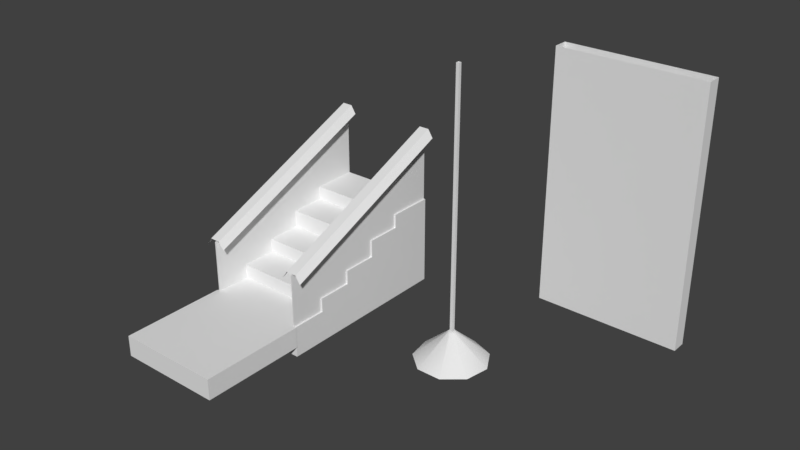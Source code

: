 # Source: fatherApartmentsBasementEnvironment.blend  (saved by Blender 2.78.0; exported with 4.5.12 LTS)
import bpy
from mathutils import Matrix  # noqa: F401  (used for matrix-valued properties, if any)

bpy.ops.wm.read_factory_settings(use_empty=True)
scene = bpy.context.scene
scene.name = 'Scene'

# ---- collections
col_collection_1 = bpy.data.collections.new('Collection 1'); scene.collection.children.link(col_collection_1)

# ---- materials (node trees are filled in below, after node groups)
mat_material_002 = bpy.data.materials.new('Material.002')
mat_material_002.alpha_threshold = 0.0
mat_material_002.use_transparent_shadow = False
mat_material_002.roughness = 0.5
mat_buildingredbrick = bpy.data.materials.new('BuildingRedBrick')
mat_buildingredbrick.alpha_threshold = 0.0
mat_buildingredbrick.use_transparent_shadow = False
mat_buildingredbrick.roughness = 0.5

# ---- material node trees

# ---- world
world_world = bpy.data.worlds.new('World'); scene.world = world_world
world_world.color = (0.05088, 0.05088, 0.05088)
world_world.use_sun_shadow = False
world_world.sun_shadow_jitter_overblur = 0.0
world_world.cycles.sampling_method = 'MANUAL'

# ---- meshes
me_mesh_037 = bpy.data.meshes.new('Mesh.037')
me_mesh_037.from_pydata([(-2.0, -0.2, -3.51), (-2.0, 0.2, -3.51), (2.0, 0.2, -3.51), (2.0, -0.2, -3.51), (-2.0, -0.2, 3.51), (2.0, -0.2, 3.51), (2.0, 0.2, 3.51), (-2.0, 0.2, 3.51)], [], [(1, 7, 6, 2), (2, 6, 5, 3), (3, 5, 4, 0), (0, 4, 7, 1)])
_k = set([(0, 3), (0, 4), (1, 2), (1, 7), (2, 6), (3, 5), (4, 5), (6, 7)])
me_mesh_037.attributes.new('sharp_edge', 'BOOLEAN', 'EDGE').data.foreach_set('value', [ (min(e.vertices), max(e.vertices)) in _k for e in me_mesh_037.edges])
_uv = me_mesh_037.uv_layers.new(name='UVMap')
_uv.uv.foreach_set('vector', [0.9373, 0.3752, 0.9373, 0.9927, 0.5855, 0.9927, 0.5855, 0.3752, 0.9902, 0.3752, 0.9902, 0.9927, 0.9551, 0.9927, 0.9551, 0.3752, 0.9373, 0.3752, 0.9373, 0.9927, 0.5855, 0.9927, 0.5855, 0.3752, 0.9902, 0.3752, 0.9902, 0.9927, 0.9551, 0.9927, 0.9551, 0.3752])
me_mesh_037.materials.append(mat_material_002)
me_mesh_037.use_remesh_preserve_volume = False
me_mesh_037.use_remesh_preserve_attributes = False
me_mesh_037.use_mirror_vertex_groups = False
me_mesh_037.update()
me_mesh_037.normals_split_custom_set([tuple(v) for v in zip(*[iter([0.0, 1.0, 8.491e-08, 0.0, 1.0, 8.491e-08, 0.0, 1.0, 8.491e-08, 0.0, 1.0, 8.491e-08, 1.0, 0.0, 0.0, 1.0, 0.0, 0.0, 1.0, 0.0, 0.0, 1.0, 0.0, 0.0, 0.0, -1.0, -8.491e-08, 0.0, -1.0, -8.491e-08, 0.0, -1.0, -8.491e-08, 0.0, -1.0, -8.491e-08, -1.0, 0.0, 0.0, -1.0, 0.0, 0.0, -1.0, 0.0, 0.0, -1.0, 0.0, 0.0])] * 3)])
me_cone = bpy.data.meshes.new('Cone')
me_cone.from_pydata([(0.0, 1.0, 0.0), (0.6428, 0.766, 0.0), (0.9848, 0.1736, 0.0), (0.866, -0.5, 0.0), (0.342, -0.9397, 0.0), (-0.342, -0.9397, 0.0), (-0.866, -0.5, 0.0), (-0.9848, 0.1736, 0.0), (-0.6428, 0.766, 0.0), (0.08705, -0.05026, 0.799), (0.09899, 0.01745, 0.799), (0.06461, 0.077, 0.799), (0.0, 0.1005, 0.799), (-0.06461, 0.077, 0.799), (-0.09899, 0.01745, 0.799), (-0.08705, -0.05026, 0.799), (-0.03438, -0.09445, 0.799), (0.03438, -0.09445, 0.799), (-1.192e-08, 0.8, 0.0), (0.5142, 0.6128, 0.0), (0.7878, 0.1389, 0.0), (0.6928, -0.4, 0.0), (0.2736, -0.7518, 0.0), (-0.2736, -0.7518, 0.0), (-0.6928, -0.4, 0.0), (-0.7878, 0.1389, 0.0), (-0.5142, 0.6128, 0.0), (-2.861e-08, 0.32, 0.52), (0.2057, 0.2451, 0.52), (0.3151, 0.05557, 0.52), (0.2771, -0.16, 0.52), (0.1094, -0.3007, 0.52), (-0.1094, -0.3007, 0.52), (-0.2771, -0.16, 0.52), (-0.3151, 0.05557, 0.52), (-0.2057, 0.2451, 0.52), (-0.03772, -0.04999, 0.788), (-0.03772, -0.04999, 7.825), (-0.03772, 0.03406, 0.788), (-0.03772, 0.03406, 7.825), (0.04633, -0.04999, 0.788), (0.04633, -0.04999, 7.825), (0.04633, 0.03406, 0.788), (0.04633, 0.03406, 7.825)], [], [(8, 13, 12, 0), (0, 12, 11, 1), (1, 11, 10, 2), (3, 9, 17, 4), (4, 17, 16, 5), (5, 16, 15, 6), (6, 15, 14, 7), (7, 14, 13, 8), (5, 6, 24, 23), (9, 10, 11, 12, 13, 14, 15, 16, 17), (2, 10, 9, 3), (20, 21, 30, 29), (2, 3, 21, 20), (6, 7, 25, 24), (3, 4, 22, 21), (0, 1, 19, 18), (7, 8, 26, 25), (4, 5, 23, 22), (1, 2, 20, 19), (8, 0, 18, 26), (27, 28, 29, 30, 31, 32, 33, 34, 35), (24, 25, 34, 33), (21, 22, 31, 30), (18, 19, 28, 27), (25, 26, 35, 34), (22, 23, 32, 31), (19, 20, 29, 28), (26, 18, 27, 35), (23, 24, 33, 32), (36, 37, 39, 38), (38, 39, 43, 42), (42, 43, 41, 40), (40, 41, 37, 36)])
me_cone.polygons.foreach_set('use_smooth', [True] * 33)
_k = set([(0, 1), (0, 8), (1, 2), (2, 3), (3, 4), (4, 5), (5, 6), (6, 7), (7, 8), (9, 10), (9, 17), (10, 11), (11, 12), (12, 13), (13, 14), (14, 15), (15, 16), (16, 17), (18, 19), (18, 26), (19, 20), (20, 21), (21, 22), (22, 23), (23, 24), (24, 25), (25, 26), (27, 28), (27, 35), (28, 29), (29, 30), (30, 31), (31, 32), (32, 33), (33, 34), (34, 35), (36, 37), (38, 39), (40, 41), (42, 43)])
me_cone.attributes.new('sharp_edge', 'BOOLEAN', 'EDGE').data.foreach_set('value', [ (min(e.vertices), max(e.vertices)) in _k for e in me_cone.edges])
_uv = me_cone.uv_layers.new(name='UVMap')
_uv.uv.foreach_set('vector', [0.0479, 0.1658, 0.0851, 0.1023, 0.08915, 0.1027, 0.1013, 0.1751, 0.1013, 0.1751, 0.08915, 0.1027, 0.09246, 0.1003, 0.1484, 0.1478, 0.1484, 0.1478, 0.09246, 0.1003, 0.09344, 0.09642, 0.1669, 0.09671, 0.1483, 0.04573, 0.09167, 0.09274, 0.088, 0.09098, 0.1013, 0.01876, 0.1013, 0.01876, 0.088, 0.09098, 0.08409, 0.09201, 0.0479, 0.02822, 0.0479, 0.02822, 0.08409, 0.09201, 0.08181, 0.09535, 0.01294, 0.06988, 0.01294, 0.06988, 0.08181, 0.09535, 0.0822, 0.0994, 0.01294, 0.1242, 0.01294, 0.1242, 0.0822, 0.0994, 0.0851, 0.1023, 0.0479, 0.1658, 0.2042, 0.143, 0.1745, 0.1075, 0.1872, 0.1029, 0.211, 0.1313, 0.03073, 0.0257, 0.03232, 0.03008, 0.03073, 0.03446, 0.02669, 0.03679, 0.0221, 0.03598, 0.01911, 0.03241, 0.01911, 0.02775, 0.0221, 0.02418, 0.02669, 0.02337, 0.1669, 0.09671, 0.09344, 0.09642, 0.09167, 0.09274, 0.1483, 0.04573, 0.2907, 0.08407, 0.2786, 0.118, 0.2489, 0.09495, 0.253, 0.0854, 0.3059, 0.08437, 0.29, 0.1279, 0.2797, 0.1192, 0.2923, 0.08437, 0.1745, 0.1075, 0.1745, 0.06117, 0.1872, 0.06581, 0.1872, 0.1029, 0.29, 0.1279, 0.2499, 0.1511, 0.2475, 0.1377, 0.2797, 0.1192, 0.2499, 0.01763, 0.2901, 0.04081, 0.2797, 0.04952, 0.2476, 0.03098, 0.1745, 0.06117, 0.2043, 0.02567, 0.211, 0.03741, 0.1872, 0.06581, 0.2499, 0.1511, 0.2042, 0.143, 0.211, 0.1313, 0.2475, 0.1377, 0.2901, 0.04081, 0.3059, 0.08437, 0.2923, 0.08437, 0.2797, 0.04952, 0.2043, 0.02567, 0.2499, 0.01763, 0.2476, 0.03098, 0.211, 0.03741, 0.2416, 0.06955, 0.25, 0.0754, 0.253, 0.0854, 0.2489, 0.09495, 0.2397, 0.0996, 0.2297, 0.09714, 0.2238, 0.0887, 0.2243, 0.07827, 0.2314, 0.0707, 0.1887, 0.1027, 0.1885, 0.06674, 0.2243, 0.07827, 0.2238, 0.0887, 0.2786, 0.118, 0.2475, 0.1363, 0.2397, 0.0996, 0.2489, 0.09495, 0.2468, 0.03244, 0.2781, 0.0503, 0.25, 0.0754, 0.2416, 0.06955, 0.1885, 0.06674, 0.2114, 0.03898, 0.2314, 0.0707, 0.2243, 0.07827, 0.2475, 0.1363, 0.212, 0.1302, 0.2297, 0.09714, 0.2397, 0.0996, 0.2781, 0.0503, 0.2907, 0.08407, 0.253, 0.0854, 0.25, 0.0754, 0.2114, 0.03898, 0.2468, 0.03244, 0.2416, 0.06955, 0.2314, 0.0707, 0.212, 0.1302, 0.1887, 0.1027, 0.2238, 0.0887, 0.2297, 0.09714, 0.004867, 0.005266, 0.3993, 0.005263, 0.3994, 0.01215, 0.004899, 0.01215, 0.004899, 0.005136, 0.3994, 0.005133, 0.3994, 0.01202, 0.004931, 0.01202, 0.004899, 0.01215, 0.3994, 0.01215, 0.3994, 0.01215, 0.004899, 0.01215, 0.004867, 0.005266, 0.3993, 0.005265, 0.3994, 0.01215, 0.004899, 0.01215])
me_cone.materials.append(mat_buildingredbrick)
me_cone.use_remesh_preserve_volume = False
me_cone.use_remesh_preserve_attributes = False
me_cone.use_mirror_vertex_groups = False
me_cone.update()
me_cube_009 = bpy.data.meshes.new('Cube.009')
me_cube_009.from_pydata([(-1.5, -1.5, -0.1512), (-1.5, -1.5, 0.4488), (-1.5, 1.5, -0.1512), (-1.5, 1.5, 0.4488), (1.5, -1.5, -0.1512), (1.5, -1.5, 0.4488), (1.5, 1.5, -0.1512), (1.5, 1.5, 0.4488)], [], [(0, 1, 3, 2), (2, 3, 7, 6), (6, 7, 5, 4), (4, 5, 1, 0), (2, 6, 4, 0), (7, 3, 1, 5)])
_uv = me_cube_009.uv_layers.new(name='UVMap')
_uv.uv.foreach_set('vector', [0.05376, 0.4831, 0.007894, 0.4831, 0.007894, 0.2537, 0.05376, 0.2537, 0.05376, 0.4831, 0.007894, 0.4831, 0.007894, 0.2537, 0.05376, 0.2537, 0.007894, 0.2537, 0.05376, 0.2537, 0.05376, 0.4831, 0.007894, 0.4831, 0.007894, 0.2537, 0.05376, 0.2537, 0.05376, 0.4831, 0.007894, 0.4831, 0.2878, 0.4831, 0.05841, 0.4831, 0.05841, 0.2537, 0.2878, 0.2537, 0.2878, 0.4831, 0.05841, 0.4831, 0.05841, 0.2537, 0.2878, 0.2537])
me_cube_009.use_remesh_preserve_volume = False
me_cube_009.use_remesh_preserve_attributes = False
me_cube_009.use_mirror_vertex_groups = False
me_cube_009.update()
me_cube_002 = bpy.data.meshes.new('Cube.002')
me_cube_002.from_pydata([(1.43, 2.723, 1.746), (1.43, 2.723, 4.246), (-1.482, -2.577, -0.4484), (-1.482, -2.577, 0.4457), (-1.482, -0.5773, 1.246), (1.482, -0.5773, 1.246), (1.482, -2.577, -0.4484), (1.482, -2.577, 0.4457), (1.482, -0.5773, 0.8457), (-1.482, -0.5773, 0.8457), (-1.482, -1.577, 0.8457), (1.482, -1.577, 0.8457), (1.482, -1.577, 0.4457), (-1.482, -1.577, 0.4457), (-1.482, 0.4227, 1.246), (1.482, 0.4227, 1.246), (-1.482, 0.4227, 1.746), (1.482, 0.4227, 1.746), (-1.482, 1.423, 1.746), (1.482, 1.423, 1.746), (-1.482, 1.423, 2.146), (1.482, 1.423, 2.146), (-1.482, 2.723, 2.146), (1.482, 2.723, 2.146), (-1.482, 2.723, -0.4484), (1.482, 2.723, -0.4484), (1.11, 2.724, 4.066), (1.26, 2.724, 4.298), (1.71, 2.724, 4.066), (1.56, 2.724, 4.298), (1.11, -2.578, 1.791), (1.26, -2.578, 2.009), (1.56, -2.578, 2.009), (1.71, -2.578, 1.791), (1.4, 2.723, 1.746), (1.4, 2.723, 4.246), (1.43, -2.577, 0.04568), (1.43, -2.577, 1.946), (1.4, -2.577, 0.04568), (1.4, -2.577, 1.946), (-1.4, 2.723, 1.746), (-1.4, 2.723, 4.246), (-1.72, 2.724, 4.066), (-1.57, 2.724, 4.298), (-1.12, 2.724, 4.066), (-1.27, 2.724, 4.298), (-1.72, -2.578, 1.791), (-1.57, -2.578, 2.009), (-1.27, -2.578, 2.009), (-1.12, -2.578, 1.791), (-1.43, 2.723, 1.746), (-1.43, 2.723, 4.246), (-1.4, -2.577, 0.04568), (-1.4, -2.577, 1.946), (-1.43, -2.577, 0.04568), (-1.43, -2.577, 1.946)], [], [(18, 19, 21, 20), (16, 17, 19, 18), (14, 15, 17, 16), (7, 3, 2, 6), (4, 5, 15, 14), (20, 21, 23, 22), (9, 8, 5, 4), (10, 11, 8, 9), (13, 12, 11, 10), (3, 7, 12, 13), (15, 5, 8, 11, 12, 7, 6, 25, 23, 21, 19, 17), (3, 13, 10, 9, 4, 14, 16, 18, 20, 22, 24, 2), (29, 27, 31, 32), (28, 29, 32, 33), (27, 26, 30, 31), (35, 34, 38, 39), (0, 1, 37, 36), (45, 43, 47, 48), (44, 45, 48, 49), (43, 42, 46, 47), (51, 50, 54, 55), (40, 41, 53, 52)])
me_cube_002.polygons.foreach_set('use_smooth', [True] * 22)
_k = set([(2, 3), (3, 7), (3, 13), (4, 5), (4, 9), (4, 14), (5, 8), (5, 15), (6, 7), (7, 12), (8, 9), (8, 11), (9, 10), (10, 11), (10, 13), (11, 12), (12, 13), (14, 15), (14, 16), (15, 17), (16, 17), (16, 18), (17, 19), (18, 19), (18, 20), (19, 21), (20, 21), (20, 22), (21, 23), (26, 27), (27, 29), (27, 31), (28, 29), (29, 32), (42, 43), (43, 45), (43, 47), (44, 45), (45, 48)])
me_cube_002.attributes.new('sharp_edge', 'BOOLEAN', 'EDGE').data.foreach_set('value', [ (min(e.vertices), max(e.vertices)) in _k for e in me_cube_002.edges])
_uv = me_cube_002.uv_layers.new(name='UVMap')
_uv.uv.foreach_set('vector', [0.008803, 0.8796, 0.1068, 0.8796, 0.1068, 0.8928, 0.008803, 0.8928, 0.008803, 0.8465, 0.1068, 0.8465, 0.1068, 0.8796, 0.008803, 0.8796, 0.008803, 0.83, 0.1068, 0.83, 0.1068, 0.8465, 0.008803, 0.8465, 0.1068, 0.7044, 0.008803, 0.7044, 0.008803, 0.6896, 0.1068, 0.6896, 0.008803, 0.7969, 0.1068, 0.7969, 0.1068, 0.83, 0.008803, 0.83, 0.008803, 0.8928, 0.1068, 0.8928, 0.1068, 0.9358, 0.008803, 0.9358, 0.008803, 0.7837, 0.1068, 0.7837, 0.1068, 0.7969, 0.008803, 0.7969, 0.008803, 0.7507, 0.1068, 0.7507, 0.1068, 0.7837, 0.008803, 0.7837, 0.008803, 0.7374, 0.1068, 0.7374, 0.1068, 0.7507, 0.008803, 0.7507, 0.008803, 0.7044, 0.1068, 0.7044, 0.1068, 0.7374, 0.008803, 0.7374, 0.1973, 0.7357, 0.1973, 0.8024, 0.1706, 0.8023, 0.1705, 0.869, 0.1438, 0.869, 0.1437, 0.9357, 0.114, 0.9356, 0.1146, 0.5355, 0.2576, 0.5357, 0.2575, 0.6691, 0.2308, 0.6691, 0.2307, 0.7357, 0.1437, 0.9357, 0.1438, 0.869, 0.1705, 0.869, 0.1706, 0.8023, 0.1973, 0.8024, 0.1973, 0.7357, 0.2307, 0.7357, 0.2308, 0.6691, 0.2575, 0.6691, 0.2576, 0.5357, 0.1146, 0.5355, 0.114, 0.9356, 0.2667, 0.961, 0.2667, 0.9775, 0.007851, 0.9781, 0.007848, 0.9604, 0.2683, 0.9455, 0.2667, 0.961, 0.007848, 0.9604, 0.007533, 0.9446, 0.2667, 0.9775, 0.2682, 0.993, 0.007533, 0.9938, 0.007851, 0.9781, 0.4336, 0.6705, 0.2657, 0.6704, 0.1715, 0.9389, 0.2991, 0.939, 0.2657, 0.6704, 0.4336, 0.6705, 0.2991, 0.939, 0.1715, 0.9389, 0.2667, 0.961, 0.2667, 0.9775, 0.007851, 0.9781, 0.007848, 0.9604, 0.2683, 0.9455, 0.2667, 0.961, 0.007848, 0.9604, 0.007533, 0.9446, 0.2667, 0.9775, 0.2682, 0.993, 0.007533, 0.9938, 0.007851, 0.9781, 0.4336, 0.6705, 0.2657, 0.6704, 0.1715, 0.9389, 0.2991, 0.939, 0.2657, 0.6704, 0.4336, 0.6705, 0.2991, 0.939, 0.1715, 0.9389])
me_cube_002.materials.append(mat_buildingredbrick)
me_cube_002.use_remesh_preserve_volume = False
me_cube_002.use_remesh_preserve_attributes = False
me_cube_002.use_mirror_vertex_groups = False
me_cube_002.update()
me_cube_002.normals_split_custom_set([tuple(v) for v in zip(*[iter([0.0, -1.0, 0.0, 0.0, -1.0, 0.0, 0.0, -1.0, 0.0, 0.0, -1.0, 0.0, 4.022e-08, 0.0, 1.0, 4.022e-08, 0.0, 1.0, 4.022e-08, 0.0, 1.0, 4.022e-08, 0.0, 1.0, -1.609e-07, -1.0, 0.0, -1.609e-07, -1.0, 0.0, -1.609e-07, -1.0, 0.0, -1.609e-07, -1.0, 0.0, 0.0, -1.0, 0.0, 0.0, -1.0, 0.0, 0.0, -1.0, 0.0, 0.0, -1.0, 0.0, -3.952e-08, 0.0, 1.0, -3.952e-08, 0.0, 1.0, -3.952e-08, 0.0, 1.0, -3.952e-08, 0.0, 1.0, -1.803e-08, 0.0, 1.0, -1.803e-08, 0.0, 1.0, -1.803e-08, 0.0, 1.0, -1.803e-08, 0.0, 1.0, 0.0, -1.0, 0.0, 0.0, -1.0, 0.0, 0.0, -1.0, 0.0, 0.0, -1.0, 0.0, 0.0, 0.0, 1.0, 0.0, 0.0, 1.0, 0.0, 0.0, 1.0, 0.0, 0.0, 1.0, 0.0, -1.0, 0.0, 0.0, -1.0, 0.0, 0.0, -1.0, 0.0, 0.0, -1.0, 0.0, 0.0, 0.0, 1.0, 0.0, 0.0, 1.0, 0.0, 0.0, 1.0, 0.0, 0.0, 1.0, 1.0, 5.677e-08, 3.785e-09, 1.0, 5.677e-08, 3.785e-09, 1.0, 5.677e-08, 3.785e-09, 1.0, 5.677e-08, 3.785e-09, 1.0, 5.677e-08, 3.785e-09, 1.0, 5.677e-08, 3.785e-09, 1.0, 5.677e-08, 3.785e-09, 1.0, 5.677e-08, 3.785e-09, 1.0, 5.677e-08, 3.785e-09, 1.0, 5.677e-08, 3.785e-09, 1.0, 5.677e-08, 3.785e-09, 1.0, 5.677e-08, 3.785e-09, -1.0, -5.047e-08, -3.785e-09, -1.0, -5.047e-08, -3.785e-09, -1.0, -5.047e-08, -3.785e-09, -1.0, -5.047e-08, -3.785e-09, -1.0, -5.047e-08, -3.785e-09, -1.0, -5.047e-08, -3.785e-09, -1.0, -5.047e-08, -3.785e-09, -1.0, -5.047e-08, -3.785e-09, -1.0, -5.047e-08, -3.785e-09, -1.0, -5.047e-08, -3.785e-09, -1.0, -5.047e-08, -3.785e-09, -1.0, -5.047e-08, -3.785e-09, 0.0, -0.3964, 0.9181, 0.0, -0.3964, 0.9181, 0.0, -0.3964, 0.9181, 0.0, -0.3964, 0.9181, 0.8088, -0.2325, 0.5401, 0.8088, -0.2325, 0.5401, 0.8088, -0.2325, 0.5401, 0.8088, -0.2325, 0.5401, -0.8088, -0.2325, 0.5401, -0.8088, -0.2325, 0.5401, -0.8088, -0.2325, 0.5401, -0.8088, -0.2325, 0.5401, -1.0, -6.134e-08, 0.0, -1.0, -6.134e-08, 0.0, -1.0, -6.134e-08, 0.0, -1.0, -6.134e-08, 0.0, 1.0, 6.134e-08, 0.0, 1.0, 6.134e-08, 0.0, 1.0, 6.134e-08, 0.0, 1.0, 6.134e-08, 0.0, 0.0, -0.3964, 0.9181, 0.0, -0.3964, 0.9181, 0.0, -0.3964, 0.9181, 0.0, -0.3964, 0.9181, 0.8088, -0.2325, 0.5401, 0.8088, -0.2325, 0.5401, 0.8088, -0.2325, 0.5401, 0.8088, -0.2325, 0.5401, -0.8088, -0.2325, 0.5401, -0.8088, -0.2325, 0.5401, -0.8088, -0.2325, 0.5401, -0.8088, -0.2325, 0.5401, -1.0, -6.134e-08, 0.0, -1.0, -6.134e-08, 0.0, -1.0, -6.134e-08, 0.0, -1.0, -6.134e-08, 0.0, 1.0, 6.134e-08, 0.0, 1.0, 6.134e-08, 0.0, 1.0, 6.134e-08, 0.0, 1.0, 6.134e-08, 0.0])] * 3)])

# ---- objects
ob_basementstairenterwall_001 = bpy.data.objects.new('BasementStairEnterWall.001', me_mesh_037)
ob_basementlightlamp = bpy.data.objects.new('BasementLightLamp', me_cone)
ob_basementstairenterfloor = bpy.data.objects.new('BasementStairEnterFloor', me_cube_009)
ob_basementstairenter = bpy.data.objects.new('BasementStairEnter', me_cube_002)

# ---- transforms, parenting, visibility, modifiers, constraints
ob_basementstairenterwall_001.location = (2.5, 3.4, 4.0)
ob_basementstairenterwall_001.rotation_euler = (-1.629e-07, 0.0, 0.0)
ob_basementstairenterwall_001.color = (0.8, 0.8, 0.8, 1.0)
ob_basementstairenterwall_001.lineart.crease_threshold = 0.0
ob_basementlightlamp.location = (0.0, 0.0, 0.0)
ob_basementlightlamp.lineart.crease_threshold = 0.0
ob_basementstairenterfloor.location = (-5.0, -3.5, 0.0)
ob_basementstairenterfloor.lineart.crease_threshold = 0.0
ob_basementstairenter.location = (-5.0, 0.58, 0.0)
ob_basementstairenter.rotation_euler = (0.0, 0.0, -1.629e-07)
ob_basementstairenter.color = (0.8, 0.8, 0.8, 1.0)
ob_basementstairenter.lineart.crease_threshold = 0.0

# ---- collection membership
col_collection_1.objects.link(ob_basementstairenterwall_001)
col_collection_1.objects.link(ob_basementlightlamp)
col_collection_1.objects.link(ob_basementstairenterfloor)
col_collection_1.objects.link(ob_basementstairenter)

# ---- scene / render settings (as saved in the file)
scene.frame_start = 0; scene.frame_end = 250; scene.frame_set(0)
scene.render.engine = 'BLENDER_EEVEE_NEXT'
scene.render.resolution_percentage = 50
scene.render.dither_intensity = 0.0
scene.cycles.use_denoising = False
scene.cycles.samples = 128
scene.cycles.sampling_pattern = 'TABULATED_SOBOL'
scene.cycles.light_sampling_threshold = 0.0
scene.cycles.use_adaptive_sampling = False
scene.cycles.use_light_tree = False
scene.cycles.blur_glossy = 0.0
scene.cycles.sample_clamp_indirect = 0.0
scene.view_settings.view_transform = 'Standard'
bpy.context.view_layer.update()

# ---- added for rendering (the .blend has no active camera and no usable light): camera, sun
cam_auto = bpy.data.cameras.new('AutoCamera')
cam_auto.lens = 50.0
cam_auto.sensor_width = 36.0
cam_auto.clip_end = 1000.0
ob_auto_camera = bpy.data.objects.new('AutoCamera', cam_auto)
scene.collection.objects.link(ob_auto_camera)
ob_auto_camera.location = (14.0449, -18.8859, 15.8121)
ob_auto_camera.rotation_euler = (1.09748, -7.21219e-08, 0.694738)
scene.camera = ob_auto_camera
light_auto_sun = bpy.data.lights.new('AutoSun', 'SUN')
light_auto_sun.energy = 3.0
light_auto_sun.angle = 0.0523599
ob_auto_sun = bpy.data.objects.new('AutoSun', light_auto_sun)
scene.collection.objects.link(ob_auto_sun)
ob_auto_sun.rotation_euler = (0.872665, 0.174533, 0.523599)
bpy.context.view_layer.update()

